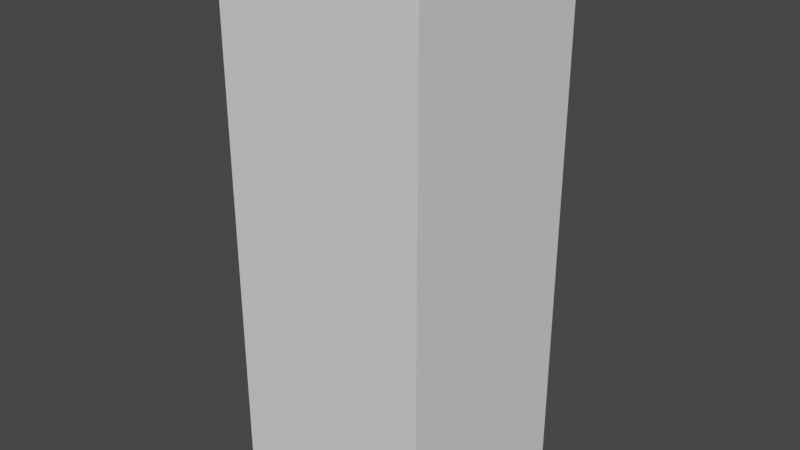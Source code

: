 # Source: cubeTest.blend  (saved by Blender 3.6.11; exported with 4.5.12 LTS)
import bpy
from mathutils import Matrix  # noqa: F401  (used for matrix-valued properties, if any)

bpy.ops.wm.read_factory_settings(use_empty=True)
scene = bpy.context.scene
scene.name = 'Scene'

# ---- collections
col_collection = bpy.data.collections.new('Collection'); scene.collection.children.link(col_collection)

# ---- world
world_world = bpy.data.worlds.new('World'); scene.world = world_world
world_world.use_nodes = True; world_world.node_tree.nodes.clear()
_N = world_world.node_tree.nodes; _L = world_world.node_tree.links
n0 = _N.new('ShaderNodeOutputWorld'); n0.name = 'World Output'; n0.location = (300, 300)
n1 = _N.new('ShaderNodeBackground'); n1.name = 'Background'; n1.location = (10, 300)
n1.inputs[0].default_value = (0.05088, 0.05088, 0.05088, 1.0)
_L.new(n1.outputs[0], n0.inputs[0])
n0.is_active_output = True
world_world.color = (0.05088, 0.05088, 0.05088)
world_world.use_sun_shadow = False
world_world.sun_shadow_jitter_overblur = 0.0

# ---- meshes
me_cube_001 = bpy.data.meshes.new('Cube.001')
me_cube_001.from_pydata([(-1.0, -1.0, -1.0), (-1.0, -1.0, 4.258), (-1.0, 1.0, -1.0), (-1.0, 1.0, 4.258), (1.0, -1.0, -1.0), (1.0, -1.0, 4.258), (1.0, 1.0, -1.0), (1.0, 1.0, 4.258), (-1.0, -1.0, 0.3146), (-1.0, -1.0, 1.629), (-1.0, -1.0, 2.944), (-1.0, 1.0, 2.944), (-1.0, 1.0, 1.629), (-1.0, 1.0, 0.3146), (1.0, 1.0, 2.944), (1.0, 1.0, 1.629), (1.0, 1.0, 0.3146), (1.0, -1.0, 2.944), (1.0, -1.0, 1.629), (1.0, -1.0, 0.3146)], [], [(10, 1, 3, 11), (11, 3, 7, 14), (14, 7, 5, 17), (17, 5, 1, 10), (2, 6, 4, 0), (7, 3, 1, 5), (4, 19, 8, 0), (19, 18, 9, 8), (18, 17, 10, 9), (6, 16, 19, 4), (16, 15, 18, 19), (15, 14, 17, 18), (2, 13, 16, 6), (13, 12, 15, 16), (12, 11, 14, 15), (0, 8, 13, 2), (8, 9, 12, 13), (9, 10, 11, 12)])
_uv = me_cube_001.uv_layers.new(name='UVMap')
_uv.uv.foreach_set('vector', [0.5625, 0.0, 0.625, 0.0, 0.625, 0.25, 0.5625, 0.25, 0.5625, 0.25, 0.625, 0.25, 0.625, 0.5, 0.5625, 0.5, 0.5625, 0.5, 0.625, 0.5, 0.625, 0.75, 0.5625, 0.75, 0.5625, 0.75, 0.625, 0.75, 0.625, 1.0, 0.5625, 1.0, 0.125, 0.5, 0.375, 0.5, 0.375, 0.75, 0.125, 0.75, 0.625, 0.5, 0.875, 0.5, 0.875, 0.75, 0.625, 0.75, 0.375, 0.75, 0.4375, 0.75, 0.4375, 1.0, 0.375, 1.0, 0.4375, 0.75, 0.5, 0.75, 0.5, 1.0, 0.4375, 1.0, 0.5, 0.75, 0.5625, 0.75, 0.5625, 1.0, 0.5, 1.0, 0.375, 0.5, 0.4375, 0.5, 0.4375, 0.75, 0.375, 0.75, 0.4375, 0.5, 0.5, 0.5, 0.5, 0.75, 0.4375, 0.75, 0.5, 0.5, 0.5625, 0.5, 0.5625, 0.75, 0.5, 0.75, 0.375, 0.25, 0.4375, 0.25, 0.4375, 0.5, 0.375, 0.5, 0.4375, 0.25, 0.5, 0.25, 0.5, 0.5, 0.4375, 0.5, 0.5, 0.25, 0.5625, 0.25, 0.5625, 0.5, 0.5, 0.5, 0.375, 0.0, 0.4375, 0.0, 0.4375, 0.25, 0.375, 0.25, 0.4375, 0.0, 0.5, 0.0, 0.5, 0.25, 0.4375, 0.25, 0.5, 0.0, 0.5625, 0.0, 0.5625, 0.25, 0.5, 0.25])
me_cube_001.update()
arm_armature = bpy.data.armatures.new('Armature')  # bones are not reproduced

# ---- objects
ob_cube = bpy.data.objects.new('Cube', me_cube_001)
ob_armature = bpy.data.objects.new('Armature', arm_armature)

# ---- transforms, parenting, visibility, modifiers, constraints
ob_cube.parent = ob_armature
ob_cube.location = (0.0, 0.0, 0.9763)
_vg = ob_cube.vertex_groups.new(name='root')
for _i, _w in zip([0, 2, 4, 6, 8, 9, 10, 11, 12, 13, 14, 15, 16, 17, 18, 19], [0.9547, 0.951, 0.951, 0.9547, 0.8376, 0.159, 0.01155, 0.01135, 0.159, 0.8371, 0.01155, 0.159, 0.8376, 0.01135, 0.159, 0.8371]): _vg.add([_i], _w, 'REPLACE')
_vg = ob_cube.vertex_groups.new(name='Bone.001')
for _i, _w in zip([0, 1, 2, 3, 4, 5, 6, 7, 8, 9, 10, 11, 12, 13, 14, 15, 16, 17, 18, 19], [0.04067, 0.9909, 0.04791, 0.9916, 0.04791, 0.9916, 0.04067, 0.9909, 0.1624, 0.841, 0.9692, 0.9693, 0.841, 0.1629, 0.9692, 0.841, 0.1624, 0.9693, 0.841, 0.1629]): _vg.add([_i], _w, 'REPLACE')
_m = ob_cube.modifiers.new('Armature', 'ARMATURE')
_m.object = ob_armature
ob_armature.location = (0.0, 0.0, 0.0)

# ---- collection membership
col_collection.objects.link(ob_cube)
col_collection.objects.link(ob_armature)

# ---- scene / render settings (as saved in the file)
scene.frame_start = 1; scene.frame_end = 250; scene.frame_set(1)
scene.render.engine = 'BLENDER_EEVEE_NEXT'
scene.cycles.sampling_pattern = 'TABULATED_SOBOL'
scene.view_settings.view_transform = 'Filmic'
bpy.context.view_layer.update()

# ---- added for rendering (the .blend has no active camera and no usable light): camera, sun
cam_auto = bpy.data.cameras.new('AutoCamera')
cam_auto.lens = 50.0
cam_auto.sensor_width = 36.0
cam_auto.clip_end = 1000.0
ob_auto_camera = bpy.data.objects.new('AutoCamera', cam_auto)
scene.collection.objects.link(ob_auto_camera)
ob_auto_camera.location = (5.5242, -6.62904, 7.02475)
ob_auto_camera.rotation_euler = (1.09748, -7.21219e-08, 0.694738)
scene.camera = ob_auto_camera
light_auto_sun = bpy.data.lights.new('AutoSun', 'SUN')
light_auto_sun.energy = 3.0
light_auto_sun.angle = 0.0523599
ob_auto_sun = bpy.data.objects.new('AutoSun', light_auto_sun)
scene.collection.objects.link(ob_auto_sun)
ob_auto_sun.rotation_euler = (0.872665, 0.174533, 0.523599)
bpy.context.view_layer.update()
